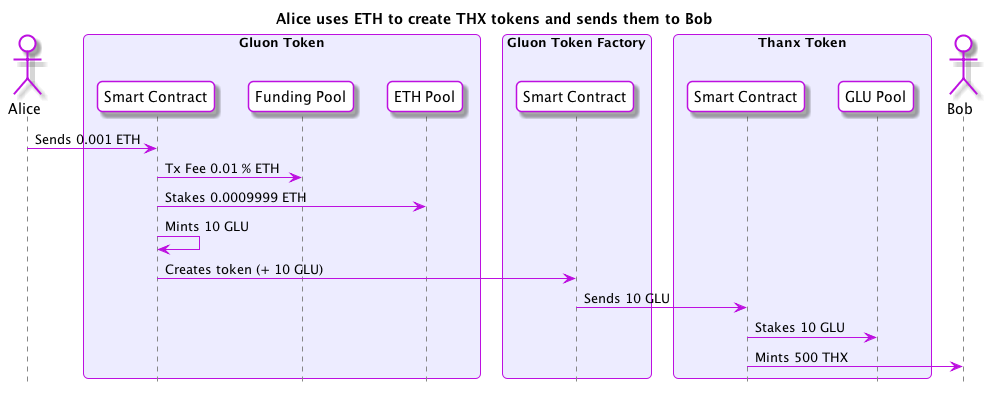

The diagram above was rendered by PlantUML. Its source (embedded in the PNG):
@startuml
skinparam roundcorner 10
skinparam BoxPadding 10
skinparam headerFontColor #BD10E0
skinparam headerFontSize 18
skinparam sequence {
  ArrowColor #BD10E0
  GroupBackgroundColor #BD10E0
  GroupBorderColor #EDECFF
  GroupHeaderFontColor #ffffff
  BoxBorderColor #BD10E0
  BoxBackgroundColor #EDECFF
  BoxPadding 10

  ParticipantBorderColor #BD10E0
  ParticipantBackgroundColor #ffffff
  ParticipantPadding 10

  ActorBorderColor #BD10E0
  ActorBackgroundColor #ffffff
  EntityBorderColor #BD10E0
  EntityBackgroundColor #ffffff
  DatabaseBorderColor #BD10E0
  DatabaseBackgroundColor #ffffff

  LifeLineBorderColor #878787
}

hide footbox
title Alice uses ETH to create THX tokens and sends them to Bob 
actor Alice
box "Gluon Token"
  participant "Smart Contract" as GluonSC
  participant "Funding Pool" as FundingPool
  participant "ETH Pool" as ETHPool
end box
box "Gluon Token Factory"
  participant "Smart Contract" as GluonFactorySC
end box
box "Thanx Token"
  participant "Smart Contract" as ThanxSC
  participant "GLU Pool" as THXGLUPool
end box
actor Bob

Alice -> GluonSC : Sends 0.001 ETH
GluonSC -> FundingPool : Tx Fee 0.01 % ETH
GluonSC -> ETHPool : Stakes 0.0009999 ETH
GluonSC -> GluonSC : Mints 10 GLU
GluonSC -> GluonFactorySC : Creates token (+ 10 GLU)
GluonFactorySC -> ThanxSC : Sends 10 GLU

ThanxSC -> THXGLUPool : Stakes 10 GLU
ThanxSC -> Bob : Mints 500 THX

@enduml